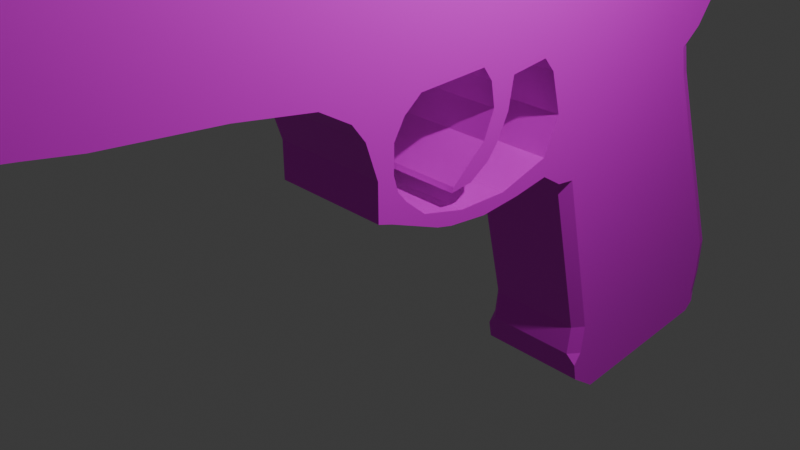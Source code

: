# Source: gun.blend  (saved by Blender 4.2.66; exported with 4.5.12 LTS)
import bpy
from mathutils import Matrix  # noqa: F401  (used for matrix-valued properties, if any)

bpy.ops.wm.read_factory_settings(use_empty=True)
scene = bpy.context.scene
scene.name = 'Scene'

# ---- collections
col_collection = bpy.data.collections.new('Collection'); scene.collection.children.link(col_collection)

# ---- images (referenced by path relative to the original .blend; pixels are not part of the script)
import os
ASSET_DIR = os.environ.get("B2B_ASSET_DIR", "")  # directory of the original .blend (textures are referenced by path, not embedded)
HERE = os.path.dirname(os.path.abspath(__file__))  # packed textures are extracted next to this script under _unpacked/

def load_image(name, relpath, width, height, colorspace="sRGB"):
    """Load a texture the original file referenced (path relative to the .blend, or extracted next to this script)."""
    p = next((c for c in (os.path.join(HERE, relpath), os.path.join(ASSET_DIR, relpath)) if relpath and os.path.exists(c)), "")
    if p:
        img = bpy.data.images.load(p, check_existing=True)
        img.name = name
    else:  # same state as the original file: an image datablock whose file is absent (Cycles renders it pink)
        img = bpy.data.images.new(name, width, height)
        img.source = "FILE"
        img.filepath = "//" + (relpath or name)
    img.colorspace_settings.name = colorspace
    return img
img_colourgrid_png = load_image('ColourGrid.png', 'ColourGrid.png', 1024, 1024, 'sRGB')

# ---- materials (node trees are filled in below, after node groups)
mat_material = bpy.data.materials.new('Material')
mat_material.alpha_threshold = 0.0
mat_material.use_transparent_shadow = False
mat_material.roughness = 0.5
mat_material.line_color = (0.0, 0.0, 0.0, 1.0)

# ---- material node trees
mat_material.use_nodes = True; mat_material.node_tree.nodes.clear()
_N = mat_material.node_tree.nodes; _L = mat_material.node_tree.links
n0 = _N.new('ShaderNodeOutputMaterial'); n0.name = 'Material Output'; n0.location = (300, 300)
n1 = _N.new('ShaderNodeBsdfPrincipled'); n1.name = 'Principled BSDF'; n1.location = (10, 300)
n1.inputs[3].default_value = 1.45
n2 = _N.new('ShaderNodeTexImage'); n2.name = 'Image Texture'; n2.location = (-337, 102)
n2.image = img_colourgrid_png
_L.new(n1.outputs[0], n0.inputs[0])
_L.new(n2.outputs[0], n1.inputs[0])
n0.is_active_output = True

# ---- world
world_world = bpy.data.worlds.new('World'); scene.world = world_world
world_world.use_nodes = True; world_world.node_tree.nodes.clear()
_N = world_world.node_tree.nodes; _L = world_world.node_tree.links
n0 = _N.new('ShaderNodeOutputWorld'); n0.name = 'World Output'; n0.location = (300, 300)
n1 = _N.new('ShaderNodeBackground'); n1.name = 'Background'; n1.location = (10, 300)
n1.inputs[0].default_value = (0.05088, 0.05088, 0.05088, 1.0)
_L.new(n1.outputs[0], n0.inputs[0])
n0.is_active_output = True
world_world.color = (0.05088, 0.05088, 0.05088)
world_world.sun_shadow_jitter_overblur = 0.0

# ---- cameras
cam_camera = bpy.data.cameras.new('Camera')
cam_camera.clip_end = 100.0
cam_camera.ortho_scale = 7.314

# ---- lights
light_light = bpy.data.lights.new('Light', 'POINT')
light_light.energy = 1000.0
light_light.shadow_soft_size = 0.1

# ---- meshes
me_cube = bpy.data.meshes.new('Cube')
me_cube.from_pydata([(0.6864, -1.734, 0.943), (-0.6864, -1.734, 0.943), (0.6864, -1.585, 1.495), (-0.6864, -1.585, 1.495), (0.6864, 0.8238, 2.14), (-0.6864, 0.8238, 2.14), (0.6864, -1.703, 1.915), (-0.6864, -1.703, 1.915), (0.6864, 0.977, 2.176), (-0.6864, 0.977, 2.176), (0.6864, -1.825, 2.054), (-0.6864, -1.825, 2.054), (0.6864, 1.084, 2.485), (-0.6864, 1.084, 2.485), (0.6864, -1.928, 2.922), (-0.6864, -1.928, 2.922), (0.6864, 0.8662, 2.812), (-0.6864, 0.8662, 2.812), (0.6864, -2.624, 2.147), (-0.6864, -2.624, 2.147), (0.6864, -2.521, 2.918), (-0.6864, -2.521, 2.918), (0.6864, -3.358, 2.108), (-0.6864, -3.358, 2.108), (0.6864, -3.255, 2.906), (-0.6864, -3.255, 2.906), (0.6864, -4.417, 2.21), (-0.6864, -4.417, 2.21), (0.6864, -4.299, 2.953), (-0.6864, -4.299, 2.953), (0.6864, -2.124, 0.8742), (-0.6864, -2.124, 0.8742), (0.6864, -1.757, 1.135), (-0.6864, -1.757, 1.135), (0.6864, -2.559, 0.8291), (-0.6864, -2.559, 0.8291), (0.6864, -2.313, 0.9698), (-0.6864, -2.313, 0.9698), (0.6864, -2.979, 0.8639), (-0.6864, -2.979, 0.8639), (0.6864, -2.848, 0.97), (-0.6864, -2.848, 0.97), (0.6864, -3.146, 0.902), (-0.6864, -3.146, 0.902), (0.6864, -3.306, 1.074), (-0.6864, -3.306, 1.074), (0.6864, -3.688, 1.104), (-0.6864, -3.688, 1.104), (0.6864, -3.524, 1.252), (-0.6864, -3.524, 1.252), (0.6864, -3.832, 1.147), (-0.6864, -3.832, 1.147), (0.6864, -3.613, 1.355), (-0.6864, -3.613, 1.355), (0.6864, -3.834, 1.508), (-0.6864, -3.834, 1.508), (0.6864, -3.661, 1.509), (-0.6864, -3.661, 1.509), (0.6864, -3.959, 1.861), (-0.6864, -3.959, 1.861), (0.6864, -3.657, 1.778), (-0.6864, -3.663, 1.773), (0.6864, -4.096, 2.033), (-0.6864, -4.096, 2.033), (0.6864, -3.541, 1.967), (-0.6864, -3.541, 1.967), (0.6864, -5.192, 2.32), (-0.6864, -5.192, 2.32), (0.6864, -5.049, 2.966), (-0.6864, -5.049, 2.966), (0.6864, -6.276, 2.405), (-0.6864, -6.276, 2.405), (0.6864, -6.023, 3.02), (-0.6864, -6.023, 3.02), (0.6864, -6.709, 2.472), (-0.6864, -6.709, 2.472), (0.6864, -6.719, 3.038), (-0.6864, -6.719, 3.038), (0.6864, -7.445, 2.572), (-0.6864, -7.445, 2.572), (0.6864, -7.438, 3.075), (-0.6864, -7.438, 3.075), (-0.6864, -0.9888, -1.536), (0.6864, -0.9888, -1.536), (-0.6864, 1.095, -1.523), (-0.6864, -0.7001, -1.73), (0.6864, 1.095, -1.523), (0.6864, -0.7001, -1.73), (-0.6864, 1.331, 2.206), (0.6864, 1.331, 2.206), (-0.6864, 1.205, 2.435), (0.6864, 1.205, 2.435), (-0.6864, 1.47, 2.318), (0.6864, 1.47, 2.318), (-0.6864, 1.407, 2.446), (0.6864, 1.407, 2.446), (0.6864, -2.238, 2.002), (-0.6864, -2.238, 2.002), (0.6864, -2.525, 2.014), (-0.6864, -2.525, 2.014), (0.6864, -2.295, 1.697), (-0.6864, -2.295, 1.697), (0.6864, -2.481, 1.772), (-0.6864, -2.481, 1.772), (0.6864, -2.428, 1.45), (-0.6864, -2.428, 1.45), (0.6864, -2.595, 1.513), (-0.6864, -2.595, 1.513), (0.6864, -2.543, 1.313), (-0.6864, -2.543, 1.313), (0.6864, -2.74, 1.394), (-0.6864, -2.74, 1.394), (0.6864, -2.748, 1.188), (-0.6864, -2.748, 1.188), (0.6864, -2.855, 1.295), (-0.6864, -2.855, 1.295), (0.6864, -2.984, 1.16), (-0.6864, -2.984, 1.16), (0.6864, -2.961, 1.206), (-0.6864, -2.961, 1.206), (0.6864, -1.913, 3.412), (-0.6864, -1.913, 3.412), (0.6864, 0.7706, 3.187), (-0.6864, 0.7706, 3.187), (0.6864, -2.506, 3.408), (-0.6864, -2.506, 3.408), (0.6864, -3.24, 3.397), (-0.6864, -3.24, 3.397), (0.6864, -4.285, 3.443), (-0.6864, -4.285, 3.443), (0.6864, -5.034, 3.456), (-0.6864, -5.034, 3.456), (0.6864, -6.008, 3.51), (-0.6864, -6.008, 3.51), (0.6864, -6.705, 3.529), (-0.6864, -6.705, 3.529), (0.6864, -7.423, 3.565), (-0.6864, -7.423, 3.565), (0.6864, -0.195, 3.596), (-0.6864, -0.195, 3.596), (0.6864, 0.8874, 3.529), (-0.6864, 0.8874, 3.529), (0.6864, -0.6529, 3.606), (-0.6864, -0.6529, 3.606), (0.6864, -1.06, 3.617), (-0.6864, -1.06, 3.617), (0.6864, -1.374, 3.623), (-0.6864, -1.374, 3.623), (0.6864, -5.027, 3.683), (-0.6864, -5.027, 3.683), (0.6864, -6.002, 3.737), (-0.6864, -6.002, 3.737), (0.6864, -6.698, 3.756), (-0.6864, -6.698, 3.756), (0.6864, -7.416, 3.792), (-0.6864, -7.416, 3.792), (0.6864, 0.499, 3.637), (-0.6864, 0.499, 3.637), (0.6864, 0.7488, 3.736), (-0.6864, 0.7488, 3.736), (0.6864, 0.1506, 3.853), (-0.6864, 0.1506, 3.853), (0.6864, -0.1432, 4.038), (-0.6864, -0.1432, 4.038), (0.6864, -0.6136, 3.842), (-0.6864, -0.6136, 3.842), (0.6864, -2.438, 3.901), (-0.6864, -2.438, 3.901), (0.6864, -4.073, 3.897), (-0.6864, -4.073, 3.897), (0.6864, -5.834, 3.962), (-0.6864, -5.834, 3.962), (0.6864, -7.408, 4.068), (-0.6864, -7.408, 4.068), (0.4886, -7.615, 3.733), (0.4201, -7.565, 3.463), (-0.4222, -7.532, 3.481), (-0.5558, -7.609, 3.749), (0.447, -7.585, 3.943), (-0.3757, -7.633, 3.971), (0.4886, -7.871, 3.726), (0.4201, -7.882, 3.467), (-0.4222, -7.849, 3.486), (-0.5558, -7.865, 3.742), (0.447, -7.792, 3.971), (-0.3757, -7.841, 3.999), (0.5325, 0.6037, 1.43), (0.6864, 0.4581, 1.381), (0.6413, 0.5611, 1.415), (0.6864, 1.238, -0.7379), (0.5325, 1.396, -0.7227), (0.6413, 1.35, -0.7272), (-0.6864, 0.4581, 1.381), (-0.5325, 0.6037, 1.43), (-0.6413, 0.5611, 1.415), (-0.5325, 1.396, -0.7227), (-0.6864, 1.238, -0.7379), (-0.6413, 1.35, -0.7272), (0.6864, 0.3856, 1.696), (0.5325, 0.5306, 1.747), (0.6864, 0.6227, 1.87), (0.6413, 0.4881, 1.732), (-0.5325, 0.5306, 1.747), (-0.6864, 0.3856, 1.696), (-0.6864, 0.6227, 1.87), (-0.6413, 0.4881, 1.732), (-0.5325, 1.38, -1.079), (-0.6864, 1.222, -1.09), (-0.6413, 1.333, -1.082), (0.6864, 1.222, -1.09), (0.5325, 1.38, -1.079), (0.6413, 1.333, -1.082), (-0.6864, 1.166, -1.351), (-0.5325, 1.325, -1.337), (-0.6864, 1.205, -1.434), (-0.6413, 1.278, -1.341), (0.5325, 1.325, -1.337), (0.6864, 1.166, -1.351), (0.6864, 1.205, -1.434), (0.6413, 1.278, -1.341), (0.5763, -1.411, 0.7505), (0.6864, -1.305, 0.7861), (0.6864, -1.506, 0.8069), (0.5763, -1.002, -0.9533), (0.6864, -0.8906, -0.9426), (-0.6864, -1.305, 0.7861), (-0.5763, -1.411, 0.7505), (-0.6864, -1.506, 0.8069), (-0.6864, -0.8906, -0.9426), (-0.5763, -1.002, -0.9533), (-0.5763, -1.045, -1.246), (-0.6864, -0.9333, -1.238), (-0.6864, -1.024, -1.354), (0.6864, -0.9333, -1.238), (0.5763, -1.045, -1.246), (0.6864, -1.024, -1.354)], [], [(235, 234, 230, 232, 82, 83), (227, 226, 220, 222, 0, 1), (228, 196, 207, 231), (189, 224, 233, 209), (186, 193, 202, 199), (223, 220, 226, 229), (209, 233, 235, 83, 217), (195, 190, 210, 206), (223, 229, 230, 234), (222, 221, 187, 198, 0), (3, 2, 6, 7), (1, 0, 30, 31), (204, 203, 1, 3, 5), (200, 199, 202, 204, 5, 4), (12, 8, 89, 91), (4, 5, 9, 8), (2, 4, 8, 6), (5, 3, 7, 9), (13, 11, 15, 17), (6, 8, 12, 10), (9, 7, 11, 13), (7, 6, 10, 11), (24, 20, 124, 126), (11, 10, 96, 97), (12, 13, 17, 16), (10, 12, 16, 14), (80, 76, 134, 136), (10, 14, 20, 18), (15, 11, 19, 21), (21, 25, 127, 125), (25, 23, 27, 29), (21, 19, 23, 25), (19, 18, 22, 23), (18, 20, 24, 22), (26, 28, 68, 66), (63, 62, 26, 27), (22, 24, 28, 26), (77, 81, 137, 135), (33, 31, 35, 37), (0, 2, 32, 30), (3, 1, 31, 33), (2, 3, 33, 32), (35, 34, 38, 39), (31, 30, 34, 35), (30, 32, 36, 34), (32, 33, 37, 36), (38, 40, 44, 42), (34, 36, 40, 38), (36, 37, 41, 40), (37, 35, 39, 41), (45, 43, 47, 49), (40, 41, 45, 44), (41, 39, 43, 45), (39, 38, 42, 43), (46, 48, 52, 50), (43, 42, 46, 47), (42, 44, 48, 46), (44, 45, 49, 48), (52, 53, 57, 56), (48, 49, 53, 52), (49, 47, 51, 53), (47, 46, 50, 51), (57, 55, 59, 61), (53, 51, 55, 57), (51, 50, 54, 55), (50, 52, 56, 54), (58, 60, 64, 62), (55, 54, 58, 59), (54, 56, 60, 58), (56, 57, 61, 60), (65, 63, 27, 23), (60, 61, 65, 64), (61, 59, 63, 65), (59, 58, 62, 63), (62, 64, 22, 26), (64, 65, 23, 22), (66, 68, 72, 70), (69, 73, 133, 131), (29, 27, 67, 69), (27, 26, 66, 67), (76, 72, 132, 134), (29, 69, 131, 129), (69, 67, 71, 73), (67, 66, 70, 71), (77, 75, 79, 81), (73, 71, 75, 77), (71, 70, 74, 75), (70, 72, 76, 74), (79, 78, 80, 81), (75, 74, 78, 79), (74, 76, 80, 78), (16, 17, 123, 122), (232, 231, 207, 212, 82), (0, 198, 200, 4, 2), (192, 225, 227, 1, 203), (228, 225, 192, 196), (206, 210, 216, 213), (82, 212, 214, 84, 85), (84, 86, 87, 85), (218, 217, 83, 87, 86), (83, 82, 85, 87), (214, 213, 216, 218, 86, 84), (88, 90, 94, 92), (13, 12, 91, 90), (8, 9, 88, 89), (9, 13, 90, 88), (93, 92, 94, 95), (89, 88, 92, 93), (91, 89, 93, 95), (90, 91, 95, 94), (96, 98, 102, 100), (10, 18, 98, 96), (18, 19, 99, 98), (19, 11, 97, 99), (100, 102, 106, 104), (97, 96, 100, 101), (99, 97, 101, 103), (98, 99, 103, 102), (107, 105, 109, 111), (101, 100, 104, 105), (103, 101, 105, 107), (102, 103, 107, 106), (110, 111, 115, 114), (106, 107, 111, 110), (104, 106, 110, 108), (105, 104, 108, 109), (112, 114, 118, 116), (108, 110, 114, 112), (109, 108, 112, 113), (111, 109, 113, 115), (117, 116, 118, 119), (113, 112, 116, 117), (115, 113, 117, 119), (114, 115, 119, 118), (128, 126, 144, 146), (127, 129, 147, 145), (131, 133, 151, 149), (122, 123, 141, 140), (132, 130, 148, 150), (123, 121, 139, 141), (136, 134, 152, 154), (126, 124, 142, 144), (20, 14, 120, 124), (25, 29, 129, 127), (81, 80, 136, 137), (15, 21, 125, 121), (68, 28, 128, 130), (14, 16, 122, 120), (28, 24, 126, 128), (72, 68, 130, 132), (17, 15, 121, 123), (73, 77, 135, 133), (152, 150, 168, 170), (139, 143, 161, 157), (151, 153, 171, 169), (142, 138, 156, 160), (146, 144, 162, 164), (145, 147, 165, 163), (149, 151, 169, 167), (140, 141, 159, 158), (124, 120, 138, 142), (133, 135, 153, 151), (121, 125, 143, 139), (134, 132, 150, 152), (130, 128, 146, 148), (154, 172, 178, 174), (129, 131, 149, 147), (125, 127, 145, 143), (135, 137, 155, 153), (120, 122, 140, 138), (158, 159, 157, 156), (160, 161, 163, 162), (156, 157, 161, 160), (162, 163, 165, 164), (164, 165, 167, 166), (168, 169, 171, 170), (166, 167, 169, 168), (170, 171, 173, 172), (148, 146, 164, 166), (137, 136, 175, 176), (147, 149, 167, 165), (143, 145, 163, 161), (153, 155, 173, 171), (138, 140, 158, 156), (144, 142, 160, 162), (154, 152, 170, 172), (141, 139, 157, 159), (150, 148, 166, 168), (174, 178, 184, 180), (175, 174, 180, 181), (155, 137, 176, 177), (136, 154, 174, 175), (173, 155, 177, 179), (172, 173, 179, 178), (182, 181, 180, 183), (183, 180, 184, 185), (177, 176, 182, 183), (176, 175, 181, 182), (179, 177, 183, 185), (178, 179, 185, 184), (198, 201, 200), (201, 199, 200), (202, 205, 204), (205, 203, 204), (212, 215, 214), (215, 213, 214), (216, 219, 218), (219, 217, 218), (187, 189, 191, 188), (188, 191, 190, 186), (193, 195, 197, 194), (194, 197, 196, 192), (202, 193, 194, 205), (205, 194, 192, 203), (186, 199, 201, 188), (188, 201, 198, 187), (195, 206, 208, 197), (197, 208, 207, 196), (210, 190, 191, 211), (211, 191, 189, 209), (206, 213, 215, 208), (208, 215, 212, 207), (216, 210, 211, 219), (219, 211, 209, 217), (195, 193, 186, 190), (220, 221, 222), (225, 226, 227), (230, 231, 232), (233, 234, 235), (229, 226, 225, 228), (220, 223, 224, 221), (228, 231, 230, 229), (233, 224, 223, 234), (189, 187, 221, 224)])
_uv = me_cube.uv_layers.new(name='UVMap')
_uv.uv.foreach_set('vector', [0.5488, 0.9672, 0.5488, 0.9685, 0.5488, 0.9817, 0.5488, 0.983, 0.5488, 0.983, 0.5488, 0.9672, 0.5646, 0.983, 0.5646, 0.9817, 0.5646, 0.9685, 0.5646, 0.9672, 0.5646, 0.9672, 0.5646, 0.983, 0.5488, 0.9207, 0.5488, 0.9347, 0.5488, 0.9347, 0.5488, 0.9207, 0.5488, 0.9525, 0.5488, 0.9665, 0.5488, 0.9665, 0.5488, 0.9525, 0.5646, 0.9497, 0.5646, 0.9375, 0.5646, 0.9375, 0.5646, 0.9497, 0.7441, 0.9711, 0.7599, 0.9711, 0.7599, 0.9843, 0.7441, 0.9843, 0.5488, 0.9525, 0.5488, 0.9665, 0.5488, 0.9672, 0.5488, 0.9672, 0.5488, 0.9525, 0.5488, 0.9375, 0.5488, 0.9497, 0.5488, 0.9497, 0.5488, 0.9375, 0.5488, 0.9685, 0.5488, 0.9817, 0.5488, 0.9817, 0.5488, 0.9685, 0.5646, 0.9672, 0.5646, 0.9664, 0.5646, 0.9526, 0.5646, 0.9525, 0.5646, 0.9672, 0.5646, 0.983, 0.5646, 0.9672, 0.5646, 0.9672, 0.5646, 0.983, 0.5646, 0.983, 0.5646, 0.9672, 0.5646, 0.9672, 0.5646, 0.983, 0.5646, 0.9357, 0.5646, 0.9347, 0.5646, 0.92, 0.5646, 0.92, 0.5646, 0.9357, 0.5646, 0.9515, 0.5646, 0.9497, 0.5646, 0.9375, 0.5646, 0.9357, 0.5646, 0.9357, 0.5646, 0.9515, 0.5646, 0.9515, 0.5646, 0.9515, 0.5646, 0.9515, 0.5646, 0.9515, 0.5646, 0.9515, 0.5646, 0.9357, 0.5646, 0.9357, 0.5646, 0.9515, 0.5646, 0.9672, 0.5646, 0.9515, 0.5646, 0.9515, 0.5646, 0.9672, 0.5646, 0.9357, 0.5646, 0.92, 0.5646, 0.92, 0.5646, 0.9357, 0.5646, 0.9357, 0.5646, 0.92, 0.5646, 0.92, 0.5646, 0.9357, 0.5646, 0.9672, 0.5646, 0.9515, 0.5646, 0.9515, 0.5646, 0.9672, 0.5646, 0.9357, 0.5646, 0.92, 0.5646, 0.92, 0.5646, 0.9357, 0.5646, 0.983, 0.5646, 0.9672, 0.5646, 0.9672, 0.5646, 0.983, 0.5646, 0.9672, 0.5646, 0.9672, 0.5646, 0.9672, 0.5646, 0.9672, 0.5646, 0.983, 0.5646, 0.9672, 0.5646, 0.9672, 0.5646, 0.983, 0.5646, 0.9515, 0.5646, 0.9357, 0.5646, 0.9357, 0.5646, 0.9515, 0.5646, 0.9672, 0.5646, 0.9515, 0.5646, 0.9515, 0.5646, 0.9672, 0.5646, 0.9672, 0.5646, 0.9672, 0.5646, 0.9672, 0.5646, 0.9672, 0.5646, 0.9672, 0.5646, 0.9672, 0.5646, 0.9672, 0.5646, 0.9672, 0.5646, 0.92, 0.5646, 0.92, 0.5646, 0.92, 0.5646, 0.92, 0.5646, 0.92, 0.5646, 0.92, 0.5646, 0.92, 0.5646, 0.92, 0.5646, 0.92, 0.5646, 0.92, 0.5646, 0.92, 0.5646, 0.92, 0.5646, 0.92, 0.5646, 0.92, 0.5646, 0.92, 0.5646, 0.92, 0.5646, 0.983, 0.5646, 0.9672, 0.5646, 0.9672, 0.5646, 0.983, 0.5646, 0.9672, 0.5646, 0.9672, 0.5646, 0.9672, 0.5646, 0.9672, 0.5646, 0.9672, 0.5646, 0.9672, 0.5646, 0.9672, 0.5646, 0.9672, 0.5646, 0.983, 0.5646, 0.9672, 0.5646, 0.9672, 0.5646, 0.983, 0.5646, 0.9672, 0.5646, 0.9672, 0.5646, 0.9672, 0.5646, 0.9672, 0.5646, 0.92, 0.5646, 0.92, 0.5646, 0.92, 0.5646, 0.92, 0.5646, 0.92, 0.5646, 0.92, 0.5646, 0.92, 0.5646, 0.92, 0.5646, 0.9672, 0.5646, 0.9672, 0.5646, 0.9672, 0.5646, 0.9672, 0.5646, 0.92, 0.5646, 0.92, 0.5646, 0.92, 0.5646, 0.92, 0.5646, 0.9672, 0.5646, 0.983, 0.5646, 0.983, 0.5646, 0.9672, 0.5646, 0.983, 0.5646, 0.9672, 0.5646, 0.9672, 0.5646, 0.983, 0.5646, 0.983, 0.5646, 0.9672, 0.5646, 0.9672, 0.5646, 0.983, 0.5646, 0.9672, 0.5646, 0.9672, 0.5646, 0.9672, 0.5646, 0.9672, 0.5646, 0.9672, 0.5646, 0.983, 0.5646, 0.983, 0.5646, 0.9672, 0.5646, 0.9672, 0.5646, 0.9672, 0.5646, 0.9672, 0.5646, 0.9672, 0.5646, 0.9672, 0.5646, 0.9672, 0.5646, 0.9672, 0.5646, 0.9672, 0.5646, 0.9672, 0.5646, 0.983, 0.5646, 0.983, 0.5646, 0.9672, 0.5646, 0.92, 0.5646, 0.92, 0.5646, 0.92, 0.5646, 0.92, 0.5646, 0.92, 0.5646, 0.92, 0.5646, 0.92, 0.5646, 0.92, 0.5646, 0.9672, 0.5646, 0.983, 0.5646, 0.983, 0.5646, 0.9672, 0.5646, 0.92, 0.5646, 0.92, 0.5646, 0.92, 0.5646, 0.92, 0.5646, 0.983, 0.5646, 0.9672, 0.5646, 0.9672, 0.5646, 0.983, 0.5646, 0.9672, 0.5646, 0.9672, 0.5646, 0.9672, 0.5646, 0.9672, 0.5646, 0.983, 0.5646, 0.9672, 0.5646, 0.9672, 0.5646, 0.983, 0.5646, 0.9672, 0.5646, 0.9672, 0.5646, 0.9672, 0.5646, 0.9672, 0.5646, 0.9672, 0.5646, 0.983, 0.5646, 0.983, 0.5646, 0.9672, 0.5646, 0.9672, 0.5646, 0.983, 0.5646, 0.983, 0.5646, 0.9672, 0.5646, 0.9672, 0.5646, 0.983, 0.5646, 0.983, 0.5646, 0.9672, 0.5646, 0.92, 0.5646, 0.92, 0.5646, 0.92, 0.5646, 0.92, 0.5646, 0.983, 0.5646, 0.9672, 0.5646, 0.9672, 0.5646, 0.983, 0.5646, 0.92, 0.5646, 0.92, 0.5646, 0.92, 0.5646, 0.92, 0.5646, 0.92, 0.5646, 0.92, 0.5646, 0.92, 0.5646, 0.92, 0.5646, 0.983, 0.5646, 0.9672, 0.5646, 0.9672, 0.5646, 0.983, 0.5646, 0.9672, 0.5646, 0.9672, 0.5646, 0.9672, 0.5646, 0.9672, 0.5646, 0.9672, 0.5646, 0.9672, 0.5646, 0.9672, 0.5646, 0.9672, 0.5646, 0.983, 0.5646, 0.9672, 0.5646, 0.9672, 0.5646, 0.983, 0.5646, 0.9672, 0.5646, 0.9672, 0.5646, 0.9672, 0.5646, 0.9672, 0.5646, 0.9672, 0.5646, 0.983, 0.5646, 0.983, 0.5646, 0.9672, 0.5646, 0.92, 0.5646, 0.92, 0.5646, 0.92, 0.5646, 0.92, 0.5646, 0.9672, 0.5646, 0.983, 0.5646, 0.983, 0.5646, 0.9672, 0.5646, 0.92, 0.5646, 0.92, 0.5646, 0.92, 0.5646, 0.92, 0.5646, 0.983, 0.5646, 0.9672, 0.5646, 0.9672, 0.5646, 0.983, 0.5646, 0.9672, 0.5646, 0.9672, 0.5646, 0.9672, 0.5646, 0.9672, 0.5646, 0.9672, 0.5646, 0.983, 0.5646, 0.983, 0.5646, 0.9672, 0.5646, 0.9672, 0.5646, 0.9672, 0.5646, 0.9672, 0.5646, 0.9672, 0.5646, 0.92, 0.5646, 0.92, 0.5646, 0.92, 0.5646, 0.92, 0.5646, 0.92, 0.5646, 0.92, 0.5646, 0.92, 0.5646, 0.92, 0.5646, 0.983, 0.5646, 0.9672, 0.5646, 0.9672, 0.5646, 0.983, 0.5646, 0.9672, 0.5646, 0.9672, 0.5646, 0.9672, 0.5646, 0.9672, 0.5646, 0.92, 0.5646, 0.92, 0.5646, 0.92, 0.5646, 0.92, 0.5646, 0.92, 0.5646, 0.92, 0.5646, 0.92, 0.5646, 0.92, 0.5646, 0.983, 0.5646, 0.9672, 0.5646, 0.9672, 0.5646, 0.983, 0.5646, 0.92, 0.5646, 0.92, 0.5646, 0.92, 0.5646, 0.92, 0.5646, 0.92, 0.5646, 0.92, 0.5646, 0.92, 0.5646, 0.92, 0.5646, 0.983, 0.5646, 0.9672, 0.5646, 0.9672, 0.5646, 0.983, 0.5646, 0.9672, 0.5646, 0.9672, 0.5646, 0.9672, 0.5646, 0.9672, 0.5646, 0.983, 0.5646, 0.9672, 0.5646, 0.9672, 0.5646, 0.983, 0.5646, 0.983, 0.5646, 0.9672, 0.5646, 0.9672, 0.5646, 0.983, 0.5646, 0.9672, 0.5646, 0.9672, 0.5646, 0.9672, 0.5646, 0.9672, 0.5646, 0.9515, 0.5646, 0.9357, 0.5646, 0.9357, 0.5646, 0.9515, 0.5488, 0.92, 0.5488, 0.9207, 0.5488, 0.9347, 0.5488, 0.9346, 0.5488, 0.92, 0.5646, 0.9672, 0.5646, 0.9525, 0.5646, 0.9515, 0.5646, 0.9515, 0.5646, 0.9672, 0.5646, 0.9346, 0.5646, 0.9208, 0.5646, 0.92, 0.5646, 0.92, 0.5646, 0.9347, 0.7441, 0.9233, 0.7599, 0.9234, 0.7599, 0.9372, 0.7441, 0.9373, 0.5488, 0.9375, 0.5488, 0.9497, 0.5488, 0.9497, 0.5488, 0.9375, 0.5488, 0.92, 0.5488, 0.9346, 0.5488, 0.9357, 0.5488, 0.9357, 0.5488, 0.92, 0.5331, 0.9515, 0.5488, 0.9515, 0.5488, 0.9672, 0.5331, 0.9672, 0.5488, 0.9515, 0.5488, 0.9525, 0.5488, 0.9672, 0.5488, 0.9672, 0.5488, 0.9515, 0.5488, 0.9672, 0.5488, 0.983, 0.5488, 0.983, 0.5488, 0.9672, 0.5488, 0.9357, 0.5488, 0.9375, 0.5488, 0.9497, 0.5488, 0.9515, 0.5488, 0.9515, 0.5488, 0.9357, 0.5646, 0.9357, 0.5646, 0.9357, 0.5646, 0.9357, 0.5646, 0.9357, 0.5646, 0.9357, 0.5646, 0.9515, 0.5646, 0.9515, 0.5646, 0.9357, 0.5646, 0.9515, 0.5646, 0.9357, 0.5646, 0.9357, 0.5646, 0.9515, 0.5646, 0.9357, 0.5646, 0.9357, 0.5646, 0.9357, 0.5646, 0.9357, 0.5646, 0.9515, 0.5646, 0.9357, 0.5646, 0.9357, 0.5646, 0.9515, 0.5646, 0.9515, 0.5646, 0.9357, 0.5646, 0.9357, 0.5646, 0.9515, 0.5646, 0.9515, 0.5646, 0.9515, 0.5646, 0.9515, 0.5646, 0.9515, 0.5646, 0.9357, 0.5646, 0.9515, 0.5646, 0.9515, 0.5646, 0.9357, 0.5646, 0.9672, 0.5646, 0.9672, 0.5646, 0.9672, 0.5646, 0.9672, 0.5646, 0.9672, 0.5646, 0.9672, 0.5646, 0.9672, 0.5646, 0.9672, 0.5646, 0.9672, 0.5646, 0.983, 0.5646, 0.983, 0.5646, 0.9672, 0.5646, 0.92, 0.5646, 0.92, 0.5646, 0.92, 0.5646, 0.92, 0.5646, 0.9672, 0.5646, 0.9672, 0.5646, 0.9672, 0.5646, 0.9672, 0.5646, 0.983, 0.5646, 0.9672, 0.5646, 0.9672, 0.5646, 0.983, 0.5646, 0.92, 0.5646, 0.92, 0.5646, 0.92, 0.5646, 0.92, 0.5646, 0.9672, 0.5646, 0.983, 0.5646, 0.983, 0.5646, 0.9672, 0.5646, 0.92, 0.5646, 0.92, 0.5646, 0.92, 0.5646, 0.92, 0.5646, 0.983, 0.5646, 0.9672, 0.5646, 0.9672, 0.5646, 0.983, 0.5646, 0.92, 0.5646, 0.92, 0.5646, 0.92, 0.5646, 0.92, 0.5646, 0.9672, 0.5646, 0.983, 0.5646, 0.983, 0.5646, 0.9672, 0.5646, 0.9672, 0.5646, 0.983, 0.5646, 0.983, 0.5646, 0.9672, 0.5646, 0.9672, 0.5646, 0.983, 0.5646, 0.983, 0.5646, 0.9672, 0.5646, 0.9672, 0.5646, 0.9672, 0.5646, 0.9672, 0.5646, 0.9672, 0.5646, 0.983, 0.5646, 0.9672, 0.5646, 0.9672, 0.5646, 0.983, 0.5646, 0.9672, 0.5646, 0.9672, 0.5646, 0.9672, 0.5646, 0.9672, 0.5646, 0.9672, 0.5646, 0.9672, 0.5646, 0.9672, 0.5646, 0.9672, 0.5646, 0.983, 0.5646, 0.9672, 0.5646, 0.9672, 0.5646, 0.983, 0.5646, 0.92, 0.5646, 0.92, 0.5646, 0.92, 0.5646, 0.92, 0.5646, 0.983, 0.5646, 0.9672, 0.5646, 0.9672, 0.5646, 0.983, 0.5646, 0.983, 0.5646, 0.9672, 0.5646, 0.9672, 0.5646, 0.983, 0.5646, 0.92, 0.5646, 0.92, 0.5646, 0.92, 0.5646, 0.92, 0.5646, 0.9672, 0.5646, 0.983, 0.5646, 0.983, 0.5646, 0.9672, 0.5646, 0.9672, 0.5646, 0.9672, 0.5646, 0.9672, 0.5646, 0.9672, 0.5646, 0.92, 0.5646, 0.92, 0.5646, 0.92, 0.5646, 0.92, 0.5646, 0.92, 0.5646, 0.92, 0.5646, 0.92, 0.5646, 0.92, 0.5646, 0.9515, 0.5646, 0.9357, 0.5646, 0.9357, 0.5646, 0.9515, 0.5646, 0.9672, 0.5646, 0.9672, 0.5646, 0.9672, 0.5646, 0.9672, 0.5646, 0.9357, 0.5646, 0.92, 0.5646, 0.92, 0.5646, 0.9357, 0.5646, 0.9672, 0.5646, 0.9672, 0.5646, 0.9672, 0.5646, 0.9672, 0.5646, 0.9672, 0.5646, 0.9672, 0.5646, 0.9672, 0.5646, 0.9672, 0.5646, 0.9672, 0.5646, 0.9672, 0.5646, 0.9672, 0.5646, 0.9672, 0.5646, 0.92, 0.5646, 0.92, 0.5646, 0.92, 0.5646, 0.92, 0.5646, 0.983, 0.5646, 0.9672, 0.5646, 0.9672, 0.5646, 0.983, 0.5646, 0.92, 0.5646, 0.92, 0.5646, 0.92, 0.5646, 0.92, 0.5646, 0.9672, 0.5646, 0.9672, 0.5646, 0.9672, 0.5646, 0.9672, 0.5646, 0.9672, 0.5646, 0.9515, 0.5646, 0.9515, 0.5646, 0.9672, 0.5646, 0.9672, 0.5646, 0.9672, 0.5646, 0.9672, 0.5646, 0.9672, 0.5646, 0.9672, 0.5646, 0.9672, 0.5646, 0.9672, 0.5646, 0.9672, 0.5646, 0.9357, 0.5646, 0.92, 0.5646, 0.92, 0.5646, 0.9357, 0.5646, 0.92, 0.5646, 0.92, 0.5646, 0.92, 0.5646, 0.92, 0.5646, 0.9672, 0.5646, 0.9672, 0.5646, 0.9672, 0.5646, 0.9672, 0.5646, 0.92, 0.5646, 0.92, 0.5646, 0.92, 0.5646, 0.92, 0.5646, 0.92, 0.5646, 0.92, 0.5646, 0.92, 0.5646, 0.92, 0.5646, 0.9672, 0.5646, 0.9672, 0.5646, 0.9672, 0.5646, 0.9672, 0.5646, 0.9672, 0.5646, 0.9672, 0.5646, 0.9672, 0.5646, 0.9672, 0.5646, 0.92, 0.5646, 0.92, 0.5646, 0.92, 0.5646, 0.92, 0.5646, 0.92, 0.5646, 0.92, 0.5646, 0.92, 0.5646, 0.92, 0.5646, 0.9515, 0.5646, 0.9357, 0.5646, 0.9357, 0.5646, 0.9515, 0.5646, 0.9672, 0.5646, 0.9672, 0.5646, 0.9672, 0.5646, 0.9672, 0.5646, 0.92, 0.5646, 0.92, 0.5646, 0.92, 0.5646, 0.92, 0.5646, 0.92, 0.5646, 0.92, 0.5646, 0.92, 0.5646, 0.92, 0.5646, 0.9672, 0.5646, 0.9672, 0.5646, 0.9672, 0.5646, 0.9672, 0.5646, 0.9672, 0.5646, 0.9672, 0.5646, 0.9672, 0.5646, 0.9672, 0.5646, 0.9672, 0.5646, 0.9672, 0.5646, 0.9672, 0.5646, 0.9672, 0.5646, 0.92, 0.5646, 0.92, 0.5646, 0.92, 0.5646, 0.92, 0.5646, 0.92, 0.5646, 0.92, 0.5646, 0.92, 0.5646, 0.92, 0.5646, 0.92, 0.5646, 0.92, 0.5646, 0.92, 0.5646, 0.92, 0.5646, 0.9672, 0.5646, 0.9515, 0.5646, 0.9515, 0.5646, 0.9672, 0.5646, 0.9515, 0.5803, 0.9515, 0.5803, 0.9672, 0.5646, 0.9672, 0.5646, 0.9672, 0.5803, 0.9672, 0.5803, 0.9672, 0.5646, 0.9672, 0.5646, 0.9672, 0.5803, 0.9672, 0.5803, 0.9672, 0.5646, 0.9672, 0.5646, 0.9672, 0.5803, 0.9672, 0.5803, 0.9672, 0.5646, 0.9672, 0.5646, 0.9672, 0.5803, 0.9672, 0.5803, 0.9672, 0.5646, 0.9672, 0.5646, 0.9672, 0.5803, 0.9672, 0.5803, 0.9672, 0.5646, 0.9672, 0.5646, 0.9672, 0.5803, 0.9672, 0.5803, 0.9672, 0.5646, 0.9672, 0.5646, 0.9672, 0.5803, 0.9672, 0.5803, 0.9672, 0.5646, 0.9672, 0.5646, 0.9672, 0.5646, 0.9672, 0.5646, 0.9672, 0.5646, 0.9672, 0.5646, 0.983, 0.5646, 0.9672, 0.5646, 0.9672, 0.5646, 0.983, 0.5646, 0.92, 0.5646, 0.92, 0.5646, 0.92, 0.5646, 0.92, 0.5646, 0.92, 0.5646, 0.92, 0.5646, 0.92, 0.5646, 0.92, 0.5646, 0.92, 0.5646, 0.92, 0.5646, 0.92, 0.5646, 0.92, 0.5646, 0.9672, 0.5646, 0.9515, 0.5646, 0.9515, 0.5646, 0.9672, 0.5646, 0.9672, 0.5646, 0.9672, 0.5646, 0.9672, 0.5646, 0.9672, 0.5646, 0.9672, 0.5646, 0.9672, 0.5646, 0.9672, 0.5646, 0.9672, 0.5646, 0.9357, 0.5646, 0.92, 0.5646, 0.92, 0.5646, 0.9357, 0.5646, 0.9672, 0.5646, 0.9672, 0.5646, 0.9672, 0.5646, 0.9672, 0.5646, 0.9672, 0.5646, 0.9672, 0.5646, 0.9672, 0.5646, 0.9672, 0.5646, 0.9672, 0.5646, 0.9672, 0.5646, 0.9672, 0.5646, 0.9672, 0.5646, 0.92, 0.5646, 0.92, 0.5646, 0.92, 0.5646, 0.92, 0.5646, 0.9672, 0.5646, 0.9672, 0.5646, 0.9672, 0.5646, 0.9672, 0.5646, 0.92, 0.5646, 0.92, 0.5646, 0.92, 0.5646, 0.92, 0.5646, 0.9672, 0.5803, 0.9672, 0.5803, 0.9672, 0.5646, 0.9672, 0.5646, 0.983, 0.5646, 0.9672, 0.5646, 0.9672, 0.5646, 0.983, 0.5646, 0.983, 0.5646, 0.9672, 0.5646, 0.9672, 0.5646, 0.983, 0.5646, 0.92, 0.5646, 0.92, 0.5646, 0.92, 0.5646, 0.92, 0.5646, 0.983, 0.5646, 0.9672, 0.5646, 0.9672, 0.5646, 0.983, 0.5646, 0.92, 0.5646, 0.92, 0.5646, 0.92, 0.5646, 0.92, 0.5646, 0.9672, 0.5803, 0.9672, 0.5803, 0.9672, 0.5646, 0.9672, 0.5646, 0.9525, 0.5646, 0.9518, 0.5646, 0.9515, 0.5646, 0.9518, 0.5646, 0.9515, 0.5646, 0.9515, 0.5646, 0.9375, 0.5646, 0.9362, 0.5646, 0.9357, 0.5646, 0.9362, 0.5646, 0.9357, 0.5646, 0.9357, 0.5488, 0.9346, 0.5488, 0.9354, 0.5488, 0.9357, 0.5488, 0.9354, 0.5488, 0.9357, 0.5488, 0.9357, 0.5488, 0.9497, 0.5488, 0.951, 0.5488, 0.9515, 0.5488, 0.951, 0.5488, 0.9515, 0.5488, 0.9515, 0.7599, 0.9552, 0.7441, 0.9551, 0.7442, 0.9541, 0.7599, 0.9541, 0.7599, 0.9541, 0.7442, 0.9541, 0.7441, 0.9523, 0.7599, 0.9523, 0.7599, 0.9401, 0.7441, 0.9401, 0.7442, 0.9384, 0.7599, 0.9384, 0.7599, 0.9384, 0.7442, 0.9384, 0.7441, 0.9373, 0.7599, 0.9372, 0.5646, 0.9375, 0.5646, 0.9375, 0.5646, 0.9357, 0.5646, 0.9357, 0.5646, 0.9357, 0.5646, 0.9357, 0.5646, 0.9346, 0.5646, 0.9347, 0.5646, 0.9497, 0.5646, 0.9497, 0.5646, 0.9515, 0.5646, 0.9515, 0.5646, 0.9515, 0.5646, 0.9515, 0.5646, 0.9525, 0.5646, 0.9526, 0.5488, 0.9375, 0.5488, 0.9375, 0.5488, 0.9357, 0.5488, 0.9357, 0.5488, 0.9357, 0.5488, 0.9357, 0.5488, 0.9347, 0.5488, 0.9347, 0.5488, 0.9497, 0.5488, 0.9497, 0.5488, 0.9515, 0.5488, 0.9515, 0.5488, 0.9515, 0.5488, 0.9515, 0.5488, 0.9525, 0.5488, 0.9525, 0.5488, 0.9375, 0.5488, 0.9375, 0.5488, 0.9357, 0.5488, 0.9357, 0.5488, 0.9357, 0.5488, 0.9357, 0.5488, 0.9346, 0.5488, 0.9347, 0.5488, 0.9497, 0.5488, 0.9497, 0.5488, 0.9515, 0.5488, 0.9515, 0.5488, 0.9515, 0.5488, 0.9515, 0.5488, 0.9525, 0.5488, 0.9525, 0.7441, 0.9401, 0.7599, 0.9401, 0.7599, 0.9523, 0.7441, 0.9523, 0.5646, 0.9685, 0.5646, 0.9672, 0.5646, 0.9672, 0.5646, 0.983, 0.5646, 0.9817, 0.5646, 0.983, 0.5488, 0.9817, 0.5488, 0.983, 0.5488, 0.983, 0.5488, 0.9665, 0.5488, 0.9672, 0.5488, 0.9672, 0.7441, 0.9843, 0.7599, 0.9843, 0.7599, 0.9856, 0.7441, 0.9856, 0.7599, 0.9711, 0.7441, 0.9711, 0.7441, 0.9691, 0.7599, 0.969, 0.5488, 0.983, 0.5488, 0.983, 0.5488, 0.9817, 0.5488, 0.9817, 0.5488, 0.9665, 0.5488, 0.9665, 0.5488, 0.9685, 0.5488, 0.9685, 0.7441, 0.9551, 0.7599, 0.9552, 0.7599, 0.969, 0.7441, 0.9691])
me_cube.materials.append(mat_material)
me_cube.use_mirror_vertex_groups = False
me_cube.update()

# ---- objects
ob_gun = bpy.data.objects.new('gun', me_cube)
ob_light = bpy.data.objects.new('Light', light_light)
ob_camera = bpy.data.objects.new('Camera', cam_camera)
ob_empty = bpy.data.objects.new('Empty', None)

# ---- transforms, parenting, visibility, modifiers, constraints
ob_gun.location = (-4.061e-16, 3.364, -0.8655)
ob_gun.scale = (1.0, 1.113, 1.178)
ob_gun.lock_rotations_4d = False
ob_gun.empty_display_type = 'ARROWS'
ob_gun.lineart.crease_threshold = 0.0
ob_light.location = (4.076, 1.005, 5.904)
ob_light.rotation_euler = (0.6503, 0.05522, 1.866)
ob_light.lock_rotations_4d = False
ob_light.empty_display_type = 'ARROWS'
ob_light.color = (0.0, 0.0, 0.0, 0.0)
ob_light.lineart.crease_threshold = 0.0
ob_camera.location = (7.359, -6.926, 4.958)
ob_camera.rotation_euler = (1.109, 0.0, 0.8149)
ob_camera.lock_rotations_4d = False
ob_camera.empty_display_type = 'ARROWS'
ob_camera.color = (0.0, 0.0, 0.0, 0.0)
ob_camera.display_type = 'WIRE'
ob_camera.lineart.crease_threshold = 0.0
ob_empty.location = (1.955e-15, -0.1143, 0.6532)
ob_empty.rotation_euler = (1.571, -0.0, 1.571)
ob_empty.scale = (2.111, 2.111, 2.111)
ob_empty.empty_display_type = 'IMAGE'
ob_empty.empty_display_size = 5.0
ob_empty.empty_image_depth = 'BACK'
ob_empty.show_empty_image_perspective = False
ob_empty.use_empty_image_alpha = True
ob_empty.empty_image_side = 'FRONT'
ob_empty.color = (1.0, 1.0, 1.0, 0.6299)

# ---- collection membership
col_collection.objects.link(ob_gun)
col_collection.objects.link(ob_light)
col_collection.objects.link(ob_camera)
col_collection.objects.link(ob_empty)

# ---- scene / render settings (as saved in the file)
scene.camera = ob_camera
scene.frame_start = 1; scene.frame_end = 250; scene.frame_set(1)
scene.render.engine = 'BLENDER_EEVEE_NEXT'
bpy.context.view_layer.update()
